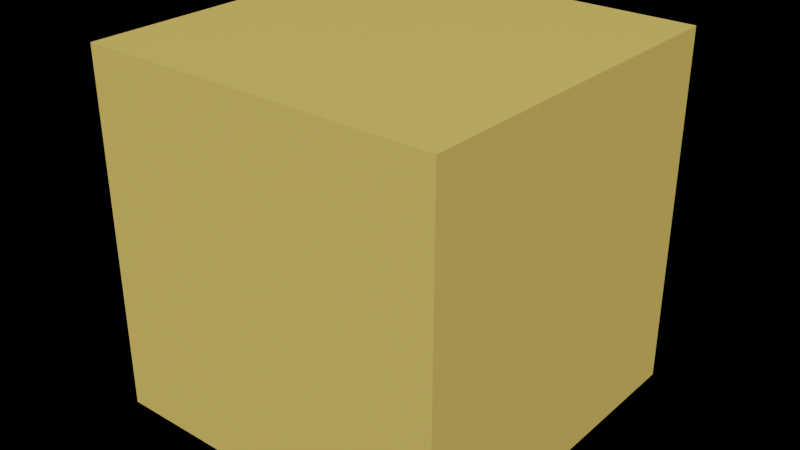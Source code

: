 # Source: piesok_rovina_cesta_zatacka_vnutorna.blend  (saved by Blender 2.90.8; exported with 4.5.12 LTS)
import bpy
from mathutils import Matrix  # noqa: F401  (used for matrix-valued properties, if any)

bpy.ops.wm.read_factory_settings(use_empty=True)
scene = bpy.context.scene
scene.name = 'Scene'

# ---- collections
col_collection = bpy.data.collections.new('Collection'); scene.collection.children.link(col_collection)

# ---- materials (node trees are filled in below, after node groups)
mat_material = bpy.data.materials.new('Material')
mat_material.alpha_threshold = 0.0
mat_material.use_transparent_shadow = False
mat_material.line_color = (0.0, 0.0, 0.0, 1.0)
mat_material_001 = bpy.data.materials.new('Material.001')
mat_material_001.use_transparent_shadow = False

# ---- material node trees
mat_material.use_nodes = True; mat_material.node_tree.nodes.clear()
_N = mat_material.node_tree.nodes; _L = mat_material.node_tree.links
n0 = _N.new('ShaderNodeOutputMaterial'); n0.name = 'Material Output'; n0.location = (300, 300)
n1 = _N.new('ShaderNodeBsdfPrincipled'); n1.name = 'Principled BSDF'; n1.location = (10, 300)
n1.distribution = 'GGX'
n1.subsurface_method = 'BURLEY'
n1.inputs[0].default_value = (0.807, 0.5776, 0.1384, 1.0)
n1.inputs[2].default_value = 1.0
n1.inputs[3].default_value = 1.45
n1.inputs[13].default_value = 0.0
n1.inputs[20].default_value = 0.0
n1.inputs[27].default_value = (0.0, 0.0, 0.0, 1.0)
n1.inputs[28].default_value = 1.0
_L.new(n1.outputs[0], n0.inputs[0])
n0.is_active_output = True
mat_material_001.use_nodes = True; mat_material_001.node_tree.nodes.clear()
_N = mat_material_001.node_tree.nodes; _L = mat_material_001.node_tree.links
n0 = _N.new('ShaderNodeBsdfPrincipled'); n0.name = 'Principled BSDF'; n0.location = (10, 300)
n0.distribution = 'GGX'
n0.subsurface_method = 'BURLEY'
n0.inputs[0].default_value = (1.0, 0.7118, 0.1646, 1.0)
n0.inputs[3].default_value = 1.45
n0.inputs[27].default_value = (0.0, 0.0, 0.0, 1.0)
n0.inputs[28].default_value = 1.0
n1 = _N.new('ShaderNodeOutputMaterial'); n1.name = 'Material Output'; n1.location = (300, 300)
_L.new(n0.outputs[0], n1.inputs[0])
n1.is_active_output = True

# ---- world
world_world = bpy.data.worlds.new('World'); scene.world = world_world
world_world.use_nodes = True; world_world.node_tree.nodes.clear()
_N = world_world.node_tree.nodes; _L = world_world.node_tree.links
n0 = _N.new('ShaderNodeOutputWorld'); n0.name = 'World Output'; n0.location = (300, 300)
n1 = _N.new('ShaderNodeBackground'); n1.name = 'Background'; n1.location = (10, 300)
n1.inputs[0].default_value = (0.0, 0.0, 0.0, 1.0)
_L.new(n1.outputs[0], n0.inputs[0])
n0.is_active_output = True
world_world.color = (0.05088, 0.05088, 0.05088)
world_world.use_sun_shadow = False
world_world.sun_shadow_jitter_overblur = 0.0

# ---- meshes
me_cube = bpy.data.meshes.new('Cube')
me_cube.from_pydata([(1.0, 1.0, 1.0), (1.0, 1.0, -1.0), (1.0, -1.0, 1.0), (1.0, -1.0, -1.0), (-1.0, 1.0, 1.0), (-1.0, 1.0, -1.0), (-1.0, -1.0, 1.0), (-1.0, -1.0, -1.0), (0.0, -1.0, 1.0), (1.0, 0.0, 1.0), (-1.0, 0.0, 1.0), (0.0, 1.0, 1.0), (0.0, 0.0, 1.0), (-0.5, -1.0, 1.0), (1.0, -0.5, 1.0), (-1.0, 0.5, 1.0), (0.5, 1.0, 1.0), (0.5, -1.0, 1.0), (1.0, 0.5, 1.0), (-1.0, -0.5, 1.0), (-0.5, 1.0, 1.0), (0.0, -0.5, 1.0), (0.0, 0.5, 1.0), (0.5, 0.0, 1.0), (-0.5, 0.0, 1.0), (-0.5, 0.5, 1.0), (0.5, 0.5, 1.0), (0.5, -0.5, 1.0), (-0.5, -0.5, 1.0), (-0.75, -1.0, 1.0), (1.0, -0.75, 1.0), (-1.0, 0.75, 1.0), (0.75, 1.0, 1.0), (0.25, -1.0, 1.0), (1.0, 0.25, 1.0), (-1.0, -0.25, 1.0), (-0.25, 1.0, 1.0), (0.0, -0.75, 1.0), (0.0, 0.25, 1.0), (0.75, 0.0, 1.0), (-0.25, 0.0, 1.0), (-0.25, -1.0, 1.0), (1.0, -0.25, 1.0), (-1.0, 0.25, 1.0), (0.25, 1.0, 1.0), (0.75, -1.0, 1.0), (1.0, 0.75, 1.0), (-1.0, -0.75, 1.0), (-0.75, 1.0, 1.0), (0.0, -0.25, 1.0), (0.0, 0.75, 1.0), (0.25, 0.0, 1.0), (-0.75, 0.0, 1.0), (-0.5, 0.25, 1.0), (-0.5, 0.75, 1.0), (-0.25, 0.5, 1.0), (-0.75, 0.5, 1.0), (0.5, 0.25, 1.0), (0.5, 0.75, 1.0), (0.75, 0.5, 1.0), (0.25, 0.5, 1.0), (0.5, -0.75, 1.0), (0.5, -0.25, 1.0), (0.75, -0.5, 1.0), (0.25, -0.5, 1.0), (-0.5, -0.75, 1.0), (-0.5, -0.25, 1.0), (-0.25, -0.5, 1.0), (-0.75, -0.5, 1.0), (-0.75, -0.25, 1.0), (-0.25, -0.25, 1.0), (-0.25, -0.75, 1.0), (0.25, -0.25, 1.0), (0.75, -0.25, 1.0), (0.75, -0.75, 1.0), (0.25, 0.75, 1.0), (0.75, 0.75, 1.0), (0.75, 0.25, 1.0), (-0.75, 0.75, 1.0), (-0.25, 0.75, 1.0), (-0.25, 0.25, 1.0), (-0.75, 0.25, 1.0), (0.25, 0.25, 1.0), (0.25, -0.75, 1.0), (-0.75, -0.75, 1.0), (-0.875, -1.0, 1.0), (1.0, -0.875, 1.0), (-1.0, 0.875, 1.0), (0.875, 1.0, 1.0), (0.125, -1.0, 1.0), (1.0, 0.125, 1.0), (-1.0, -0.125, 1.0), (-0.125, 1.0, 1.0), (0.0, -0.875, 1.0), (0.0, 0.125, 1.0), (0.875, 0.0, 1.0), (-0.125, 0.0, 1.0), (-0.375, -1.0, 1.0), (1.0, -0.375, 1.0), (-1.0, 0.375, 1.0), (0.375, 1.0, 1.0), (0.625, -1.0, 1.0), (1.0, 0.625, 1.0), (-1.0, -0.625, 1.0), (-0.625, 1.0, 1.0), (0.0, -0.375, 1.0), (0.0, 0.625, 1.0), (0.375, 0.0, 1.0), (-0.625, 0.0, 1.0), (-0.5, 0.125, 1.0), (-0.5, 0.625, 1.0), (-0.125, 0.5, 1.0), (-0.625, 0.5, 1.0), (0.5, 0.125, 1.0), (0.5, 0.625, 1.0), (0.875, 0.5, 1.0), (0.375, 0.5, 1.0), (0.5, -0.875, 1.0), (0.5, -0.375, 1.0), (0.875, -0.5, 1.0), (0.375, -0.5, 1.0), (-0.5, -0.875, 1.0), (-0.5, -0.375, 1.0), (-0.125, -0.5, 1.0), (-0.625, -0.5, 1.0), (-0.625, -1.0, 1.0), (1.0, -0.625, 1.0), (-1.0, 0.625, 1.0), (0.625, 1.0, 1.0), (0.375, -1.0, 1.0), (1.0, 0.375, 1.0), (-1.0, -0.375, 1.0), (-0.375, 1.0, 1.0), (0.0, -0.625, 1.0), (0.0, 0.375, 1.0), (0.625, 0.0, 1.0), (-0.375, 0.0, 1.0), (-0.125, -1.0, 1.0), (1.0, -0.125, 1.0), (-1.0, 0.125, 1.0), (0.125, 1.0, 1.0), (0.875, -1.0, 1.0), (1.0, 0.875, 1.0), (-1.0, -0.875, 1.0), (-0.875, 1.0, 1.0), (0.0, -0.125, 1.0), (0.0, 0.875, 1.0), (0.125, 0.0, 1.0), (-0.875, 0.0, 1.0), (-0.5, 0.375, 1.0), (-0.5, 0.875, 1.0), (-0.375, 0.5, 1.0), (-0.875, 0.5, 1.0), (0.5, 0.375, 1.0), (0.5, 0.875, 1.0), (0.625, 0.5, 1.0), (0.125, 0.5, 1.0), (0.5, -0.625, 1.0), (0.5, -0.125, 1.0), (0.625, -0.5, 1.0), (0.125, -0.5, 1.0), (-0.5, -0.625, 1.0), (-0.5, -0.125, 1.0), (-0.375, -0.5, 1.0), (-0.875, -0.5, 1.0), (-0.75, -0.375, 1.0), (-0.75, -0.125, 1.0), (-0.625, -0.25, 1.0), (-0.875, -0.25, 1.0), (-0.25, -0.375, 1.0), (-0.25, -0.125, 1.0), (-0.125, -0.25, 1.0), (-0.375, -0.25, 1.0), (-0.25, -0.875, 1.0), (-0.25, -0.625, 1.0), (-0.125, -0.75, 1.0), (-0.375, -0.75, 1.0), (0.25, -0.375, 1.0), (0.25, -0.125, 1.0), (0.375, -0.25, 1.0), (0.125, -0.25, 1.0), (0.75, -0.375, 1.0), (0.75, -0.125, 1.0), (0.875, -0.25, 1.0), (0.625, -0.25, 1.0), (0.75, -0.875, 1.0), (0.75, -0.625, 1.0), (0.875, -0.75, 1.0), (0.625, -0.75, 1.0), (0.25, 0.625, 1.0), (0.25, 0.875, 1.0), (0.375, 0.75, 1.0), (0.125, 0.75, 1.0), (0.75, 0.625, 1.0), (0.75, 0.875, 1.0), (0.875, 0.75, 1.0), (0.625, 0.75, 1.0), (0.75, 0.125, 1.0), (0.75, 0.375, 1.0), (0.875, 0.25, 1.0), (0.625, 0.25, 1.0), (-0.75, 0.625, 1.0), (-0.75, 0.875, 1.0), (-0.625, 0.75, 1.0), (-0.875, 0.75, 1.0), (-0.25, 0.625, 1.0), (-0.25, 0.875, 1.0), (-0.125, 0.75, 1.0), (-0.375, 0.75, 1.0), (-0.25, 0.125, 1.0), (-0.25, 0.375, 1.0), (-0.125, 0.25, 1.0), (-0.375, 0.25, 1.0), (-0.75, 0.125, 1.0), (-0.75, 0.375, 1.0), (-0.625, 0.25, 1.0), (-0.875, 0.25, 1.0), (0.25, 0.125, 1.0), (0.25, 0.375, 1.0), (0.375, 0.25, 1.0), (0.125, 0.25, 1.0), (0.25, -0.875, 1.0), (0.25, -0.625, 1.0), (0.375, -0.75, 1.0), (0.125, -0.75, 1.0), (-0.75, -0.875, 1.0), (-0.75, -0.625, 1.0), (-0.625, -0.75, 1.0), (-0.875, -0.75, 1.0), (-0.875, -0.625, 1.0), (-0.625, -0.625, 1.0), (-0.625, -0.875, 1.0), (0.125, -0.625, 1.0), (0.375, -0.625, 1.0), (0.375, -0.875, 1.0), (0.125, 0.375, 1.0), (0.375, 0.375, 1.0), (0.375, 0.125, 1.0), (-0.875, 0.375, 1.0), (-0.625, 0.375, 1.0), (-0.625, 0.125, 1.0), (-0.375, 0.375, 1.0), (-0.125, 0.375, 1.0), (-0.125, 0.125, 1.0), (-0.375, 0.875, 1.0), (-0.125, 0.875, 1.0), (-0.125, 0.625, 1.0), (-0.875, 0.875, 1.0), (-0.625, 0.875, 1.0), (-0.625, 0.625, 1.0), (0.625, 0.375, 1.0), (0.875, 0.375, 1.0), (0.875, 0.125, 1.0), (0.625, 0.875, 1.0), (0.875, 0.875, 1.0), (0.875, 0.625, 1.0), (0.125, 0.875, 1.0), (0.375, 0.875, 1.0), (0.375, 0.625, 1.0), (0.625, -0.625, 1.0), (0.875, -0.625, 1.0), (0.875, -0.875, 1.0), (0.625, -0.125, 1.0), (0.875, -0.125, 1.0), (0.875, -0.375, 1.0), (0.125, -0.125, 1.0), (0.375, -0.125, 1.0), (0.375, -0.375, 1.0), (-0.375, -0.625, 1.0), (-0.125, -0.625, 1.0), (-0.125, -0.875, 1.0), (-0.375, -0.125, 1.0), (-0.125, -0.125, 1.0), (-0.125, -0.375, 1.0), (-0.875, -0.125, 1.0), (-0.625, -0.125, 1.0), (-0.625, -0.375, 1.0), (-0.875, -0.375, 1.0), (-0.375, -0.375, 1.0), (-0.375, -0.875, 1.0), (0.125, -0.375, 1.0), (0.625, -0.375, 1.0), (0.625, -0.875, 1.0), (0.125, 0.625, 1.0), (0.625, 0.625, 1.0), (0.625, 0.125, 1.0), (-0.875, 0.625, 1.0), (-0.375, 0.625, 1.0), (-0.375, 0.125, 1.0), (-0.875, 0.125, 1.0), (0.125, 0.125, 1.0), (0.125, -0.875, 1.0), (-0.875, -0.875, 1.0)], [], [(292, 143, 6, 85), (3, 2, 141, 45, 101, 17, 129, 33, 89, 8, 137, 41, 97, 13, 125, 29, 85, 6, 7), (7, 6, 143, 47, 103, 19, 131, 35, 91, 10, 139, 43, 99, 15, 127, 31, 87, 4, 5), (5, 1, 3, 7), (1, 0, 142, 46, 102, 18, 130, 34, 90, 9, 138, 42, 98, 14, 126, 30, 86, 2, 3), (5, 4, 144, 48, 104, 20, 132, 36, 92, 11, 140, 44, 100, 16, 128, 32, 88, 0, 1), (291, 93, 8, 89), (290, 94, 12, 147), (289, 139, 10, 148), (288, 109, 24, 136), (287, 110, 25, 151), (286, 127, 15, 152), (285, 113, 23, 135), (284, 114, 26, 155), (283, 106, 22, 156), (282, 117, 17, 101), (281, 118, 27, 159), (280, 105, 21, 160), (279, 121, 13, 97), (278, 122, 28, 163), (277, 131, 19, 164), (276, 165, 68, 124), (275, 166, 69, 167), (274, 91, 35, 168), (273, 169, 67, 123), (272, 170, 70, 171), (271, 162, 66, 172), (270, 173, 41, 137), (269, 174, 71, 175), (268, 161, 65, 176), (267, 177, 64, 120), (266, 178, 72, 179), (265, 145, 49, 180), (264, 181, 63, 119), (263, 182, 73, 183), (262, 158, 62, 184), (261, 185, 45, 141), (260, 186, 74, 187), (259, 157, 61, 188), (258, 189, 60, 116), (257, 190, 75, 191), (256, 146, 50, 192), (255, 193, 59, 115), (254, 194, 76, 195), (253, 154, 58, 196), (252, 197, 39, 95), (251, 198, 77, 199), (250, 153, 57, 200), (249, 201, 56, 112), (248, 202, 78, 203), (247, 87, 31, 204), (246, 205, 55, 111), (245, 206, 79, 207), (244, 150, 54, 208), (243, 209, 40, 96), (242, 210, 80, 211), (241, 149, 53, 212), (240, 213, 52, 108), (239, 214, 81, 215), (238, 99, 43, 216), (237, 217, 51, 107), (236, 218, 82, 219), (235, 134, 38, 220), (234, 221, 33, 129), (233, 222, 83, 223), (232, 133, 37, 224), (231, 225, 29, 125), (230, 226, 84, 227), (229, 103, 47, 228), (226, 229, 228, 84), (68, 164, 229, 226), (164, 19, 103, 229), (161, 230, 227, 65), (28, 124, 230, 161), (124, 68, 226, 230), (121, 231, 125, 13), (65, 227, 231, 121), (227, 84, 225, 231), (222, 232, 224, 83), (64, 160, 232, 222), (160, 21, 133, 232), (157, 233, 223, 61), (27, 120, 233, 157), (120, 64, 222, 233), (117, 234, 129, 17), (61, 223, 234, 117), (223, 83, 221, 234), (218, 235, 220, 82), (60, 156, 235, 218), (156, 22, 134, 235), (153, 236, 219, 57), (26, 116, 236, 153), (116, 60, 218, 236), (113, 237, 107, 23), (57, 219, 237, 113), (219, 82, 217, 237), (214, 238, 216, 81), (56, 152, 238, 214), (152, 15, 99, 238), (149, 239, 215), (25, 112, 239, 149), (112, 56, 214, 239), (109, 240, 108, 24), (53, 215, 240, 109), (215, 81, 213, 240), (210, 241, 212, 80), (55, 151, 241, 210), (151, 25, 149), (134, 242, 211, 38), (22, 111, 242, 134), (111, 55, 210, 242), (94, 243, 96, 12), (38, 211, 243, 94), (211, 80, 209, 243), (206, 244, 208, 79), (36, 132, 244, 206), (132, 20, 150, 244), (146, 245, 207, 50), (11, 92, 245, 146), (92, 36, 206, 245), (106, 246, 111, 22), (50, 207, 246, 106), (207, 79, 205, 246), (202, 247, 204, 78), (48, 144, 247, 202), (144, 4, 87, 247), (150, 248, 203, 54), (20, 104, 248, 150), (104, 48, 202, 248), (110, 249, 112, 25), (54, 203, 249, 110), (203, 78, 201, 249), (198, 250, 200, 77), (59, 155, 250, 198), (155, 26, 153, 250), (130, 251, 199, 34), (18, 115, 251, 130), (115, 59, 198, 251), (90, 252, 95, 9), (34, 199, 252, 90), (199, 77, 197, 252), (194, 253, 196, 76), (32, 128, 253, 194), (128, 16, 154, 253), (142, 254, 195, 46), (0, 88, 254, 142), (88, 32, 194, 254), (102, 255, 115, 18), (46, 195, 255, 102), (195, 76, 193, 255), (190, 256, 192, 75), (44, 140, 256, 190), (140, 11, 146, 256), (154, 257, 191, 58), (16, 100, 257, 154), (100, 44, 190, 257), (114, 258, 116, 26), (58, 191, 258, 114), (191, 75, 189, 258), (186, 259, 188, 74), (63, 159, 259, 186), (159, 27, 157, 259), (126, 260, 187, 30), (14, 119, 260, 126), (119, 63, 186, 260), (86, 261, 141, 2), (30, 187, 261, 86), (187, 74, 185, 261), (182, 262, 184, 73), (39, 135, 262, 182), (135, 23, 158, 262), (138, 263, 183, 42), (9, 95, 263, 138), (95, 39, 182, 263), (98, 264, 119, 14), (42, 183, 264, 98), (183, 73, 181, 264), (178, 265, 180, 72), (51, 147, 265, 178), (147, 12, 145, 265), (158, 266, 179, 62), (23, 107, 266, 158), (107, 51, 178, 266), (118, 267, 120, 27), (62, 179, 267, 118), (179, 72, 177, 267), (174, 268, 176, 71), (67, 163, 268, 174), (163, 28, 161, 268), (133, 269, 175, 37), (21, 123, 269, 133), (123, 67, 174, 269), (93, 270, 137, 8), (37, 175, 270, 93), (175, 71, 173, 270), (170, 271, 172, 70), (40, 136, 271, 170), (136, 24, 162, 271), (145, 272, 171, 49), (12, 96, 272, 145), (96, 40, 170, 272), (105, 273, 123, 21), (49, 171, 273, 105), (171, 70, 169, 273), (166, 274, 168, 69), (52, 148, 274, 166), (148, 10, 91, 274), (162, 275, 167, 66), (24, 108, 275, 162), (108, 52, 166, 275), (122, 276, 124, 28), (66, 167, 276, 122), (167, 69, 165, 276), (165, 277, 164, 68), (69, 168, 277, 165), (168, 35, 131, 277), (169, 278, 163, 67), (70, 172, 278, 169), (172, 66, 122, 278), (173, 279, 97, 41), (71, 176, 279, 173), (176, 65, 121, 279), (177, 280, 160, 64), (72, 180, 280, 177), (180, 49, 105, 280), (181, 281, 159, 63), (73, 184, 281, 181), (184, 62, 118, 281), (185, 282, 101, 45), (74, 188, 282, 185), (188, 61, 117, 282), (189, 283, 156, 60), (75, 192, 283, 189), (192, 50, 106, 283), (193, 284, 155, 59), (76, 196, 284, 193), (196, 58, 114, 284), (197, 285, 135, 39), (77, 200, 285, 197), (200, 57, 113, 285), (201, 286, 152, 56), (78, 204, 286, 201), (204, 31, 127, 286), (205, 287, 151), (79, 208, 287, 205), (208, 54, 110, 287), (209, 288, 136, 40), (80, 212, 288, 209), (212, 53, 109, 288), (213, 289, 148, 52), (81, 216, 289, 213), (216, 43, 139, 289), (217, 290, 147, 51), (82, 220, 290, 217), (220, 38, 94, 290), (221, 291, 89, 33), (83, 224, 291, 221), (224, 37, 93, 291), (225, 292, 85, 29), (84, 228, 292, 225), (228, 47, 143, 292), (53, 149, 215), (241, 151, 149), (55, 205, 151)])
me_cube.polygons.foreach_set('material_index', [1, 0, 0, 0, 0, 0, 1, 1, 1, 1, 1, 1, 1, 1, 1, 1, 1, 1, 1, 1, 1, 1, 1, 1, 1, 1, 1, 1, 1, 1, 1, 1, 1, 1, 1, 1, 1, 1, 1, 1, 1, 1, 1, 1, 1, 1, 1, 1, 1, 0, 0, 1, 1, 1, 1, 1, 1, 1, 1, 1, 1, 1, 1, 1, 1, 1, 1, 1, 1, 1, 1, 1, 1, 1, 1, 1, 1, 1, 1, 1, 1, 1, 1, 1, 1, 1, 1, 1, 1, 1, 1, 1, 1, 1, 1, 1, 1, 1, 1, 1, 1, 1, 1, 1, 1, 1, 1, 1, 1, 1, 1, 1, 1, 1, 1, 1, 1, 1, 1, 1, 1, 1, 1, 0, 0, 0, 1, 1, 0, 1, 1, 0, 1, 1, 1, 1, 1, 1, 1, 1, 1, 1, 1, 1, 1, 1, 1, 1, 1, 1, 1, 1, 1, 1, 1, 1, 1, 1, 1, 1, 1, 1, 1, 1, 1, 1, 1, 1, 1, 1, 1, 1, 1, 1, 1, 1, 1, 1, 1, 1, 1, 1, 1, 1, 1, 1, 1, 1, 1, 1, 1, 1, 1, 1, 1, 1, 1, 1, 1, 1, 1, 1, 1, 1, 1, 1, 1, 1, 1, 1, 1, 1, 1, 1, 1, 1, 1, 1, 1, 1, 1, 1, 1, 1, 1, 1, 1, 1, 1, 1, 1, 1, 1, 1, 1, 1, 1, 1, 1, 1, 1, 0, 0, 1, 1, 1, 1, 1, 1, 1, 1, 1, 1, 1, 1, 1, 1, 1, 1, 1, 1, 1, 1, 1])
_uv = me_cube.uv_layers.new(name='UVMap')
_uv.uv.foreach_set('vector', [0.8594, 0.7344, 0.875, 0.7344, 0.875, 0.75, 0.8594, 0.75, 0.375, 0.75, 0.625, 0.75, 0.625, 0.7656, 0.625, 0.7812, 0.625, 0.7969, 0.625, 0.8125, 0.625, 0.8281, 0.625, 0.8438, 0.625, 0.8594, 0.625, 0.875, 0.625, 0.8906, 0.625, 0.9062, 0.625, 0.9219, 0.625, 0.9375, 0.625, 0.9531, 0.625, 0.9688, 0.625, 0.9844, 0.625, 1.0, 0.375, 1.0, 0.375, 0.0, 0.625, 0.0, 0.625, 0.01562, 0.625, 0.03125, 0.625, 0.04688, 0.625, 0.0625, 0.625, 0.07812, 0.625, 0.09375, 0.625, 0.1094, 0.625, 0.125, 0.625, 0.1406, 0.625, 0.1562, 0.625, 0.1719, 0.625, 0.1875, 0.625, 0.2031, 0.625, 0.2188, 0.625, 0.2344, 0.625, 0.25, 0.375, 0.25, 0.125, 0.5, 0.375, 0.5, 0.375, 0.75, 0.125, 0.75, 0.375, 0.5, 0.625, 0.5, 0.625, 0.5156, 0.625, 0.5312, 0.625, 0.5469, 0.625, 0.5625, 0.625, 0.5781, 0.625, 0.5938, 0.625, 0.6094, 0.625, 0.625, 0.625, 0.6406, 0.625, 0.6562, 0.625, 0.6719, 0.625, 0.6875, 0.625, 0.7031, 0.625, 0.7188, 0.625, 0.7344, 0.625, 0.75, 0.375, 0.75, 0.375, 0.25, 0.625, 0.25, 0.625, 0.2656, 0.625, 0.2812, 0.625, 0.2969, 0.625, 0.3125, 0.625, 0.3281, 0.625, 0.3438, 0.625, 0.3594, 0.625, 0.375, 0.625, 0.3906, 0.625, 0.4062, 0.625, 0.4219, 0.625, 0.4375, 0.625, 0.4531, 0.625, 0.4688, 0.625, 0.4844, 0.625, 0.5, 0.375, 0.5, 0.7344, 0.7344, 0.75, 0.7344, 0.75, 0.75, 0.7344, 0.75, 0.7344, 0.6094, 0.75, 0.6094, 0.75, 0.625, 0.7344, 0.625, 0.8594, 0.6094, 0.875, 0.6094, 0.875, 0.625, 0.8594, 0.625, 0.7969, 0.6094, 0.8125, 0.6094, 0.8125, 0.625, 0.7969, 0.625, 0.7969, 0.5469, 0.8125, 0.5469, 0.8125, 0.5625, 0.7969, 0.5625, 0.8594, 0.5469, 0.875, 0.5469, 0.875, 0.5625, 0.8594, 0.5625, 0.6719, 0.6094, 0.6875, 0.6094, 0.6875, 0.625, 0.6719, 0.625, 0.6719, 0.5469, 0.6875, 0.5469, 0.6875, 0.5625, 0.6719, 0.5625, 0.7344, 0.5469, 0.75, 0.5469, 0.75, 0.5625, 0.7344, 0.5625, 0.6719, 0.7344, 0.6875, 0.7344, 0.6875, 0.75, 0.6719, 0.75, 0.6719, 0.6719, 0.6875, 0.6719, 0.6875, 0.6875, 0.6719, 0.6875, 0.7344, 0.6719, 0.75, 0.6719, 0.75, 0.6875, 0.7344, 0.6875, 0.7969, 0.7344, 0.8125, 0.7344, 0.8125, 0.75, 0.7969, 0.75, 0.7969, 0.6719, 0.8125, 0.6719, 0.8125, 0.6875, 0.7969, 0.6875, 0.8594, 0.6719, 0.875, 0.6719, 0.875, 0.6875, 0.8594, 0.6875, 0.8281, 0.6719, 0.8438, 0.6719, 0.8438, 0.6875, 0.8281, 0.6875, 0.8281, 0.6406, 0.8438, 0.6406, 0.8438, 0.6562, 0.8281, 0.6562, 0.8594, 0.6406, 0.875, 0.6406, 0.875, 0.6562, 0.8594, 0.6562, 0.7656, 0.6719, 0.7812, 0.6719, 0.7812, 0.6875, 0.7656, 0.6875, 0.7656, 0.6406, 0.7812, 0.6406, 0.7812, 0.6562, 0.7656, 0.6562, 0.7969, 0.6406, 0.8125, 0.6406, 0.8125, 0.6562, 0.7969, 0.6562, 0.7656, 0.7344, 0.7812, 0.7344, 0.7812, 0.75, 0.7656, 0.75, 0.7656, 0.7031, 0.7812, 0.7031, 0.7812, 0.7188, 0.7656, 0.7188, 0.7969, 0.7031, 0.8125, 0.7031, 0.8125, 0.7188, 0.7969, 0.7188, 0.7031, 0.6719, 0.7188, 0.6719, 0.7188, 0.6875, 0.7031, 0.6875, 0.7031, 0.6406, 0.7188, 0.6406, 0.7188, 0.6562, 0.7031, 0.6562, 0.7344, 0.6406, 0.75, 0.6406, 0.75, 0.6562, 0.7344, 0.6562, 0.6406, 0.6719, 0.6562, 0.6719, 0.6562, 0.6875, 0.6406, 0.6875, 0.6406, 0.6406, 0.6562, 0.6406, 0.6562, 0.6562, 0.6406, 0.6562, 0.6719, 0.6406, 0.6875, 0.6406, 0.6875, 0.6562, 0.6719, 0.6562, 0.6406, 0.7344, 0.6562, 0.7344, 0.6562, 0.75, 0.6406, 0.75, 0.6406, 0.7031, 0.6562, 0.7031, 0.6562, 0.7188, 0.6406, 0.7188, 0.6719, 0.7031, 0.6875, 0.7031, 0.6875, 0.7188, 0.6719, 0.7188, 0.7031, 0.5469, 0.7188, 0.5469, 0.7188, 0.5625, 0.7031, 0.5625, 0.7031, 0.5156, 0.7188, 0.5156, 0.7188, 0.5312, 0.7031, 0.5312, 0.7344, 0.5156, 0.75, 0.5156, 0.75, 0.5312, 0.7344, 0.5312, 0.6406, 0.5469, 0.6562, 0.5469, 0.6562, 0.5625, 0.6406, 0.5625, 0.6406, 0.5156, 0.6562, 0.5156, 0.6562, 0.5312, 0.6406, 0.5312, 0.6719, 0.5156, 0.6875, 0.5156, 0.6875, 0.5312, 0.6719, 0.5312, 0.6406, 0.6094, 0.6562, 0.6094, 0.6562, 0.625, 0.6406, 0.625, 0.6406, 0.5781, 0.6562, 0.5781, 0.6562, 0.5938, 0.6406, 0.5938, 0.6719, 0.5781, 0.6875, 0.5781, 0.6875, 0.5938, 0.6719, 0.5938, 0.8281, 0.5469, 0.8438, 0.5469, 0.8438, 0.5625, 0.8281, 0.5625, 0.8281, 0.5156, 0.8438, 0.5156, 0.8438, 0.5312, 0.8281, 0.5312, 0.8594, 0.5156, 0.875, 0.5156, 0.875, 0.5312, 0.8594, 0.5312, 0.7656, 0.5469, 0.7812, 0.5469, 0.7812, 0.5625, 0.7656, 0.5625, 0.7656, 0.5156, 0.7812, 0.5156, 0.7812, 0.5312, 0.7656, 0.5312, 0.7969, 0.5156, 0.8125, 0.5156, 0.8125, 0.5312, 0.7969, 0.5312, 0.7656, 0.6094, 0.7812, 0.6094, 0.7812, 0.625, 0.7656, 0.625, 0.7656, 0.5781, 0.7812, 0.5781, 0.7812, 0.5938, 0.7656, 0.5938, 0.7969, 0.5781, 0.8125, 0.5781, 0.8125, 0.5938, 0.7969, 0.5938, 0.8281, 0.6094, 0.8438, 0.6094, 0.8438, 0.625, 0.8281, 0.625, 0.8281, 0.5781, 0.8438, 0.5781, 0.8438, 0.5938, 0.8281, 0.5938, 0.8594, 0.5781, 0.875, 0.5781, 0.875, 0.5938, 0.8594, 0.5938, 0.7031, 0.6094, 0.7188, 0.6094, 0.7188, 0.625, 0.7031, 0.625, 0.7031, 0.5781, 0.7188, 0.5781, 0.7188, 0.5938, 0.7031, 0.5938, 0.7344, 0.5781, 0.75, 0.5781, 0.75, 0.5938, 0.7344, 0.5938, 0.7031, 0.7344, 0.7188, 0.7344, 0.7188, 0.75, 0.7031, 0.75, 0.7031, 0.7031, 0.7188, 0.7031, 0.7188, 0.7188, 0.7031, 0.7188, 0.7344, 0.7031, 0.75, 0.7031, 0.75, 0.7188, 0.7344, 0.7188, 0.8281, 0.7344, 0.8438, 0.7344, 0.8438, 0.75, 0.8281, 0.75, 0.8281, 0.7031, 0.8438, 0.7031, 0.8438, 0.7188, 0.8281, 0.7188, 0.8594, 0.7031, 0.875, 0.7031, 0.875, 0.7188, 0.8594, 0.7188, 0.8438, 0.7031, 0.8594, 0.7031, 0.8594, 0.7188, 0.8438, 0.7188, 0.8438, 0.6875, 0.8594, 0.6875, 0.8594, 0.7031, 0.8438, 0.7031, 0.8594, 0.6875, 0.875, 0.6875, 0.875, 0.7031, 0.8594, 0.7031, 0.8125, 0.7031, 0.8281, 0.7031, 0.8281, 0.7188, 0.8125, 0.7188, 0.8125, 0.6875, 0.8281, 0.6875, 0.8281, 0.7031, 0.8125, 0.7031, 0.8281, 0.6875, 0.8438, 0.6875, 0.8438, 0.7031, 0.8281, 0.7031, 0.8125, 0.7344, 0.8281, 0.7344, 0.8281, 0.75, 0.8125, 0.75, 0.8125, 0.7188, 0.8281, 0.7188, 0.8281, 0.7344, 0.8125, 0.7344, 0.8281, 0.7188, 0.8438, 0.7188, 0.8438, 0.7344, 0.8281, 0.7344, 0.7188, 0.7031, 0.7344, 0.7031, 0.7344, 0.7188, 0.7188, 0.7188, 0.7188, 0.6875, 0.7344, 0.6875, 0.7344, 0.7031, 0.7188, 0.7031, 0.7344, 0.6875, 0.75, 0.6875, 0.75, 0.7031, 0.7344, 0.7031, 0.6875, 0.7031, 0.7031, 0.7031, 0.7031, 0.7188, 0.6875, 0.7188, 0.6875, 0.6875, 0.7031, 0.6875, 0.7031, 0.7031, 0.6875, 0.7031, 0.7031, 0.6875, 0.7188, 0.6875, 0.7188, 0.7031, 0.7031, 0.7031, 0.6875, 0.7344, 0.7031, 0.7344, 0.7031, 0.75, 0.6875, 0.75, 0.6875, 0.7188, 0.7031, 0.7188, 0.7031, 0.7344, 0.6875, 0.7344, 0.7031, 0.7188, 0.7188, 0.7188, 0.7188, 0.7344, 0.7031, 0.7344, 0.7188, 0.5781, 0.7344, 0.5781, 0.7344, 0.5938, 0.7188, 0.5938, 0.7188, 0.5625, 0.7344, 0.5625, 0.7344, 0.5781, 0.7188, 0.5781, 0.7344, 0.5625, 0.75, 0.5625, 0.75, 0.5781, 0.7344, 0.5781, 0.6875, 0.5781, 0.7031, 0.5781, 0.7031, 0.5938, 0.6875, 0.5938, 0.6875, 0.5625, 0.7031, 0.5625, 0.7031, 0.5781, 0.6875, 0.5781, 0.7031, 0.5625, 0.7188, 0.5625, 0.7188, 0.5781, 0.7031, 0.5781, 0.6875, 0.6094, 0.7031, 0.6094, 0.7031, 0.625, 0.6875, 0.625, 0.6875, 0.5938, 0.7031, 0.5938, 0.7031, 0.6094, 0.6875, 0.6094, 0.7031, 0.5938, 0.7188, 0.5938, 0.7188, 0.6094, 0.7031, 0.6094, 0.8438, 0.5781, 0.8594, 0.5781, 0.8594, 0.5938, 0.8438, 0.5938, 0.8438, 0.5625, 0.8594, 0.5625, 0.8594, 0.5781, 0.8438, 0.5781, 0.8594, 0.5625, 0.875, 0.5625, 0.875, 0.5781, 0.8594, 0.5781, 0.8125, 0.5781, 0.8281, 0.5781, 0.8281, 0.5938, 0.8125, 0.5625, 0.8281, 0.5625, 0.8281, 0.5781, 0.8125, 0.5781, 0.8281, 0.5625, 0.8438, 0.5625, 0.8438, 0.5781, 0.8281, 0.5781, 0.8125, 0.6094, 0.8281, 0.6094, 0.8281, 0.625, 0.8125, 0.625, 0.8125, 0.5938, 0.8281, 0.5938, 0.8281, 0.6094, 0.8125, 0.6094, 0.8281, 0.5938, 0.8438, 0.5938, 0.8438, 0.6094, 0.8281, 0.6094, 0.7812, 0.5781, 0.7969, 0.5781, 0.7969, 0.5938, 0.7812, 0.5938, 0.7812, 0.5625, 0.7969, 0.5625, 0.7969, 0.5781, 0.7812, 0.5781, 0.7969, 0.5625, 0.8125, 0.5625, 0.8125, 0.5781, 0.75, 0.5781, 0.7656, 0.5781, 0.7656, 0.5938, 0.75, 0.5938, 0.75, 0.5625, 0.7656, 0.5625, 0.7656, 0.5781, 0.75, 0.5781, 0.7656, 0.5625, 0.7812, 0.5625, 0.7812, 0.5781, 0.7656, 0.5781, 0.75, 0.6094, 0.7656, 0.6094, 0.7656, 0.625, 0.75, 0.625, 0.75, 0.5938, 0.7656, 0.5938, 0.7656, 0.6094, 0.75, 0.6094, 0.7656, 0.5938, 0.7812, 0.5938, 0.7812, 0.6094, 0.7656, 0.6094, 0.7812, 0.5156, 0.7969, 0.5156, 0.7969, 0.5312, 0.7812, 0.5312, 0.7812, 0.5, 0.7969, 0.5, 0.7969, 0.5156, 0.7812, 0.5156, 0.7969, 0.5, 0.8125, 0.5, 0.8125, 0.5156, 0.7969, 0.5156, 0.75, 0.5156, 0.7656, 0.5156, 0.7656, 0.5312, 0.75, 0.5312, 0.75, 0.5, 0.7656, 0.5, 0.7656, 0.5156, 0.75, 0.5156, 0.7656, 0.5, 0.7812, 0.5, 0.7812, 0.5156, 0.7656, 0.5156, 0.75, 0.5469, 0.7656, 0.5469, 0.7656, 0.5625, 0.75, 0.5625, 0.75, 0.5312, 0.7656, 0.5312, 0.7656, 0.5469, 0.75, 0.5469, 0.7656, 0.5312, 0.7812, 0.5312, 0.7812, 0.5469, 0.7656, 0.5469, 0.8438, 0.5156, 0.8594, 0.5156, 0.8594, 0.5312, 0.8438, 0.5312, 0.8438, 0.5, 0.8594, 0.5, 0.8594, 0.5156, 0.8438, 0.5156, 0.8594, 0.5, 0.875, 0.5, 0.875, 0.5156, 0.8594, 0.5156, 0.8125, 0.5156, 0.8281, 0.5156, 0.8281, 0.5312, 0.8125, 0.5312, 0.8125, 0.5, 0.8281, 0.5, 0.8281, 0.5156, 0.8125, 0.5156, 0.8281, 0.5, 0.8438, 0.5, 0.8438, 0.5156, 0.8281, 0.5156, 0.8125, 0.5469, 0.8281, 0.5469, 0.8281, 0.5625, 0.8125, 0.5625, 0.8125, 0.5312, 0.8281, 0.5312, 0.8281, 0.5469, 0.8125, 0.5469, 0.8281, 0.5312, 0.8438, 0.5312, 0.8438, 0.5469, 0.8281, 0.5469, 0.6562, 0.5781, 0.6719, 0.5781, 0.6719, 0.5938, 0.6562, 0.5938, 0.6562, 0.5625, 0.6719, 0.5625, 0.6719, 0.5781, 0.6562, 0.5781, 0.6719, 0.5625, 0.6875, 0.5625, 0.6875, 0.5781, 0.6719, 0.5781, 0.625, 0.5781, 0.6406, 0.5781, 0.6406, 0.5938, 0.625, 0.5938, 0.625, 0.5625, 0.6406, 0.5625, 0.6406, 0.5781, 0.625, 0.5781, 0.6406, 0.5625, 0.6562, 0.5625, 0.6562, 0.5781, 0.6406, 0.5781, 0.625, 0.6094, 0.6406, 0.6094, 0.6406, 0.625, 0.625, 0.625, 0.625, 0.5938, 0.6406, 0.5938, 0.6406, 0.6094, 0.625, 0.6094, 0.6406, 0.5938, 0.6562, 0.5938, 0.6562, 0.6094, 0.6406, 0.6094, 0.6562, 0.5156, 0.6719, 0.5156, 0.6719, 0.5312, 0.6562, 0.5312, 0.6562, 0.5, 0.6719, 0.5, 0.6719, 0.5156, 0.6562, 0.5156, 0.6719, 0.5, 0.6875, 0.5, 0.6875, 0.5156, 0.6719, 0.5156, 0.625, 0.5156, 0.6406, 0.5156, 0.6406, 0.5312, 0.625, 0.5312, 0.625, 0.5, 0.6406, 0.5, 0.6406, 0.5156, 0.625, 0.5156, 0.6406, 0.5, 0.6562, 0.5, 0.6562, 0.5156, 0.6406, 0.5156, 0.625, 0.5469, 0.6406, 0.5469, 0.6406, 0.5625, 0.625, 0.5625, 0.625, 0.5312, 0.6406, 0.5312, 0.6406, 0.5469, 0.625, 0.5469, 0.6406, 0.5312, 0.6562, 0.5312, 0.6562, 0.5469, 0.6406, 0.5469, 0.7188, 0.5156, 0.7344, 0.5156, 0.7344, 0.5312, 0.7188, 0.5312, 0.7188, 0.5, 0.7344, 0.5, 0.7344, 0.5156, 0.7188, 0.5156, 0.7344, 0.5, 0.75, 0.5, 0.75, 0.5156, 0.7344, 0.5156, 0.6875, 0.5156, 0.7031, 0.5156, 0.7031, 0.5312, 0.6875, 0.5312, 0.6875, 0.5, 0.7031, 0.5, 0.7031, 0.5156, 0.6875, 0.5156, 0.7031, 0.5, 0.7188, 0.5, 0.7188, 0.5156, 0.7031, 0.5156, 0.6875, 0.5469, 0.7031, 0.5469, 0.7031, 0.5625, 0.6875, 0.5625, 0.6875, 0.5312, 0.7031, 0.5312, 0.7031, 0.5469, 0.6875, 0.5469, 0.7031, 0.5312, 0.7188, 0.5312, 0.7188, 0.5469, 0.7031, 0.5469, 0.6562, 0.7031, 0.6719, 0.7031, 0.6719, 0.7188, 0.6562, 0.7188, 0.6562, 0.6875, 0.6719, 0.6875, 0.6719, 0.7031, 0.6562, 0.7031, 0.6719, 0.6875, 0.6875, 0.6875, 0.6875, 0.7031, 0.6719, 0.7031, 0.625, 0.7031, 0.6406, 0.7031, 0.6406, 0.7188, 0.625, 0.7188, 0.625, 0.6875, 0.6406, 0.6875, 0.6406, 0.7031, 0.625, 0.7031, 0.6406, 0.6875, 0.6562, 0.6875, 0.6562, 0.7031, 0.6406, 0.7031, 0.625, 0.7344, 0.6406, 0.7344, 0.6406, 0.75, 0.625, 0.75, 0.625, 0.7188, 0.6406, 0.7188, 0.6406, 0.7344, 0.625, 0.7344, 0.6406, 0.7188, 0.6562, 0.7188, 0.6562, 0.7344, 0.6406, 0.7344, 0.6562, 0.6406, 0.6719, 0.6406, 0.6719, 0.6562, 0.6562, 0.6562, 0.6562, 0.625, 0.6719, 0.625, 0.6719, 0.6406, 0.6562, 0.6406, 0.6719, 0.625, 0.6875, 0.625, 0.6875, 0.6406, 0.6719, 0.6406, 0.625, 0.6406, 0.6406, 0.6406, 0.6406, 0.6562, 0.625, 0.6562, 0.625, 0.625, 0.6406, 0.625, 0.6406, 0.6406, 0.625, 0.6406, 0.6406, 0.625, 0.6562, 0.625, 0.6562, 0.6406, 0.6406, 0.6406, 0.625, 0.6719, 0.6406, 0.6719, 0.6406, 0.6875, 0.625, 0.6875, 0.625, 0.6562, 0.6406, 0.6562, 0.6406, 0.6719, 0.625, 0.6719, 0.6406, 0.6562, 0.6562, 0.6562, 0.6562, 0.6719, 0.6406, 0.6719, 0.7188, 0.6406, 0.7344, 0.6406, 0.7344, 0.6562, 0.7188, 0.6562, 0.7188, 0.625, 0.7344, 0.625, 0.7344, 0.6406, 0.7188, 0.6406, 0.7344, 0.625, 0.75, 0.625, 0.75, 0.6406, 0.7344, 0.6406, 0.6875, 0.6406, 0.7031, 0.6406, 0.7031, 0.6562, 0.6875, 0.6562, 0.6875, 0.625, 0.7031, 0.625, 0.7031, 0.6406, 0.6875, 0.6406, 0.7031, 0.625, 0.7188, 0.625, 0.7188, 0.6406, 0.7031, 0.6406, 0.6875, 0.6719, 0.7031, 0.6719, 0.7031, 0.6875, 0.6875, 0.6875, 0.6875, 0.6562, 0.7031, 0.6562, 0.7031, 0.6719, 0.6875, 0.6719, 0.7031, 0.6562, 0.7188, 0.6562, 0.7188, 0.6719, 0.7031, 0.6719, 0.7812, 0.7031, 0.7969, 0.7031, 0.7969, 0.7188, 0.7812, 0.7188, 0.7812, 0.6875, 0.7969, 0.6875, 0.7969, 0.7031, 0.7812, 0.7031, 0.7969, 0.6875, 0.8125, 0.6875, 0.8125, 0.7031, 0.7969, 0.7031, 0.75, 0.7031, 0.7656, 0.7031, 0.7656, 0.7188, 0.75, 0.7188, 0.75, 0.6875, 0.7656, 0.6875, 0.7656, 0.7031, 0.75, 0.7031, 0.7656, 0.6875, 0.7812, 0.6875, 0.7812, 0.7031, 0.7656, 0.7031, 0.75, 0.7344, 0.7656, 0.7344, 0.7656, 0.75, 0.75, 0.75, 0.75, 0.7188, 0.7656, 0.7188, 0.7656, 0.7344, 0.75, 0.7344, 0.7656, 0.7188, 0.7812, 0.7188, 0.7812, 0.7344, 0.7656, 0.7344, 0.7812, 0.6406, 0.7969, 0.6406, 0.7969, 0.6562, 0.7812, 0.6562, 0.7812, 0.625, 0.7969, 0.625, 0.7969, 0.6406, 0.7812, 0.6406, 0.7969, 0.625, 0.8125, 0.625, 0.8125, 0.6406, 0.7969, 0.6406, 0.75, 0.6406, 0.7656, 0.6406, 0.7656, 0.6562, 0.75, 0.6562, 0.75, 0.625, 0.7656, 0.625, 0.7656, 0.6406, 0.75, 0.6406, 0.7656, 0.625, 0.7812, 0.625, 0.7812, 0.6406, 0.7656, 0.6406, 0.75, 0.6719, 0.7656, 0.6719, 0.7656, 0.6875, 0.75, 0.6875, 0.75, 0.6562, 0.7656, 0.6562, 0.7656, 0.6719, 0.75, 0.6719, 0.7656, 0.6562, 0.7812, 0.6562, 0.7812, 0.6719, 0.7656, 0.6719, 0.8438, 0.6406, 0.8594, 0.6406, 0.8594, 0.6562, 0.8438, 0.6562, 0.8438, 0.625, 0.8594, 0.625, 0.8594, 0.6406, 0.8438, 0.6406, 0.8594, 0.625, 0.875, 0.625, 0.875, 0.6406, 0.8594, 0.6406, 0.8125, 0.6406, 0.8281, 0.6406, 0.8281, 0.6562, 0.8125, 0.6562, 0.8125, 0.625, 0.8281, 0.625, 0.8281, 0.6406, 0.8125, 0.6406, 0.8281, 0.625, 0.8438, 0.625, 0.8438, 0.6406, 0.8281, 0.6406, 0.8125, 0.6719, 0.8281, 0.6719, 0.8281, 0.6875, 0.8125, 0.6875, 0.8125, 0.6562, 0.8281, 0.6562, 0.8281, 0.6719, 0.8125, 0.6719, 0.8281, 0.6562, 0.8438, 0.6562, 0.8438, 0.6719, 0.8281, 0.6719, 0.8438, 0.6719, 0.8594, 0.6719, 0.8594, 0.6875, 0.8438, 0.6875, 0.8438, 0.6562, 0.8594, 0.6562, 0.8594, 0.6719, 0.8438, 0.6719, 0.8594, 0.6562, 0.875, 0.6562, 0.875, 0.6719, 0.8594, 0.6719, 0.7812, 0.6719, 0.7969, 0.6719, 0.7969, 0.6875, 0.7812, 0.6875, 0.7812, 0.6562, 0.7969, 0.6562, 0.7969, 0.6719, 0.7812, 0.6719, 0.7969, 0.6562, 0.8125, 0.6562, 0.8125, 0.6719, 0.7969, 0.6719, 0.7812, 0.7344, 0.7969, 0.7344, 0.7969, 0.75, 0.7812, 0.75, 0.7812, 0.7188, 0.7969, 0.7188, 0.7969, 0.7344, 0.7812, 0.7344, 0.7969, 0.7188, 0.8125, 0.7188, 0.8125, 0.7344, 0.7969, 0.7344, 0.7188, 0.6719, 0.7344, 0.6719, 0.7344, 0.6875, 0.7188, 0.6875, 0.7188, 0.6562, 0.7344, 0.6562, 0.7344, 0.6719, 0.7188, 0.6719, 0.7344, 0.6562, 0.75, 0.6562, 0.75, 0.6719, 0.7344, 0.6719, 0.6562, 0.6719, 0.6719, 0.6719, 0.6719, 0.6875, 0.6562, 0.6875, 0.6562, 0.6562, 0.6719, 0.6562, 0.6719, 0.6719, 0.6562, 0.6719, 0.6719, 0.6562, 0.6875, 0.6562, 0.6875, 0.6719, 0.6719, 0.6719, 0.6562, 0.7344, 0.6719, 0.7344, 0.6719, 0.75, 0.6562, 0.75, 0.6562, 0.7188, 0.6719, 0.7188, 0.6719, 0.7344, 0.6562, 0.7344, 0.6719, 0.7188, 0.6875, 0.7188, 0.6875, 0.7344, 0.6719, 0.7344, 0.7188, 0.5469, 0.7344, 0.5469, 0.7344, 0.5625, 0.7188, 0.5625, 0.7188, 0.5312, 0.7344, 0.5312, 0.7344, 0.5469, 0.7188, 0.5469, 0.7344, 0.5312, 0.75, 0.5312, 0.75, 0.5469, 0.7344, 0.5469, 0.6562, 0.5469, 0.6719, 0.5469, 0.6719, 0.5625, 0.6562, 0.5625, 0.6562, 0.5312, 0.6719, 0.5312, 0.6719, 0.5469, 0.6562, 0.5469, 0.6719, 0.5312, 0.6875, 0.5312, 0.6875, 0.5469, 0.6719, 0.5469, 0.6562, 0.6094, 0.6719, 0.6094, 0.6719, 0.625, 0.6562, 0.625, 0.6562, 0.5938, 0.6719, 0.5938, 0.6719, 0.6094, 0.6562, 0.6094, 0.6719, 0.5938, 0.6875, 0.5938, 0.6875, 0.6094, 0.6719, 0.6094, 0.8438, 0.5469, 0.8594, 0.5469, 0.8594, 0.5625, 0.8438, 0.5625, 0.8438, 0.5312, 0.8594, 0.5312, 0.8594, 0.5469, 0.8438, 0.5469, 0.8594, 0.5312, 0.875, 0.5312, 0.875, 0.5469, 0.8594, 0.5469, 0.7812, 0.5469, 0.7969, 0.5469, 0.7969, 0.5625, 0.7812, 0.5312, 0.7969, 0.5312, 0.7969, 0.5469, 0.7812, 0.5469, 0.7969, 0.5312, 0.8125, 0.5312, 0.8125, 0.5469, 0.7969, 0.5469, 0.7812, 0.6094, 0.7969, 0.6094, 0.7969, 0.625, 0.7812, 0.625, 0.7812, 0.5938, 0.7969, 0.5938, 0.7969, 0.6094, 0.7812, 0.6094, 0.7969, 0.5938, 0.8125, 0.5938, 0.8125, 0.6094, 0.7969, 0.6094, 0.8438, 0.6094, 0.8594, 0.6094, 0.8594, 0.625, 0.8438, 0.625, 0.8438, 0.5938, 0.8594, 0.5938, 0.8594, 0.6094, 0.8438, 0.6094, 0.8594, 0.5938, 0.875, 0.5938, 0.875, 0.6094, 0.8594, 0.6094, 0.7188, 0.6094, 0.7344, 0.6094, 0.7344, 0.625, 0.7188, 0.625, 0.7188, 0.5938, 0.7344, 0.5938, 0.7344, 0.6094, 0.7188, 0.6094, 0.7344, 0.5938, 0.75, 0.5938, 0.75, 0.6094, 0.7344, 0.6094, 0.7188, 0.7344, 0.7344, 0.7344, 0.7344, 0.75, 0.7188, 0.75, 0.7188, 0.7188, 0.7344, 0.7188, 0.7344, 0.7344, 0.7188, 0.7344, 0.7344, 0.7188, 0.75, 0.7188, 0.75, 0.7344, 0.7344, 0.7344, 0.8438, 0.7344, 0.8594, 0.7344, 0.8594, 0.75, 0.8438, 0.75, 0.8438, 0.7188, 0.8594, 0.7188, 0.8594, 0.7344, 0.8438, 0.7344, 0.8594, 0.7188, 0.875, 0.7188, 0.875, 0.7344, 0.8594, 0.7344, 0.8125, 0.5938, 0.8125, 0.5781, 0.8281, 0.5938, 0.7969, 0.5781, 0.7969, 0.5625, 0.8125, 0.5781, 0.7812, 0.5625, 0.7812, 0.5469, 0.7969, 0.5625])
me_cube.materials.append(mat_material)
me_cube.materials.append(mat_material_001)
me_cube.use_remesh_preserve_volume = False
me_cube.use_remesh_preserve_attributes = False
me_cube.use_mirror_vertex_groups = False
me_cube.update()

# ---- objects
ob_cube = bpy.data.objects.new('Cube', me_cube)

# ---- transforms, parenting, visibility, modifiers, constraints
ob_cube.location = (0.0, 0.0, 0.0)
ob_cube.scale = (0.5, 0.5, 0.5)
ob_cube.lock_rotations_4d = False
ob_cube.empty_display_type = 'ARROWS'
ob_cube.lineart.crease_threshold = 0.0

# ---- collection membership
col_collection.objects.link(ob_cube)

# ---- scene / render settings (as saved in the file)
scene.frame_start = 1; scene.frame_end = 250; scene.frame_set(1)
scene.render.engine = 'BLENDER_EEVEE_NEXT'
scene.cycles.use_denoising = False
scene.cycles.samples = 128
scene.cycles.sampling_pattern = 'TABULATED_SOBOL'
scene.cycles.use_adaptive_sampling = False
scene.cycles.use_light_tree = False
scene.view_settings.view_transform = 'Filmic'
bpy.context.view_layer.update()

# ---- added for rendering (the .blend has no active camera and no usable light): camera, sun
cam_auto = bpy.data.cameras.new('AutoCamera')
cam_auto.lens = 50.0
cam_auto.sensor_width = 36.0
cam_auto.clip_end = 1000.0
ob_auto_camera = bpy.data.objects.new('AutoCamera', cam_auto)
scene.collection.objects.link(ob_auto_camera)
ob_auto_camera.location = (1.60254, -1.92304, 1.28203)
ob_auto_camera.rotation_euler = (1.09748, -7.21219e-08, 0.694738)
scene.camera = ob_auto_camera
light_auto_sun = bpy.data.lights.new('AutoSun', 'SUN')
light_auto_sun.energy = 3.0
light_auto_sun.angle = 0.0523599
ob_auto_sun = bpy.data.objects.new('AutoSun', light_auto_sun)
scene.collection.objects.link(ob_auto_sun)
ob_auto_sun.rotation_euler = (0.872665, 0.174533, 0.523599)
bpy.context.view_layer.update()
